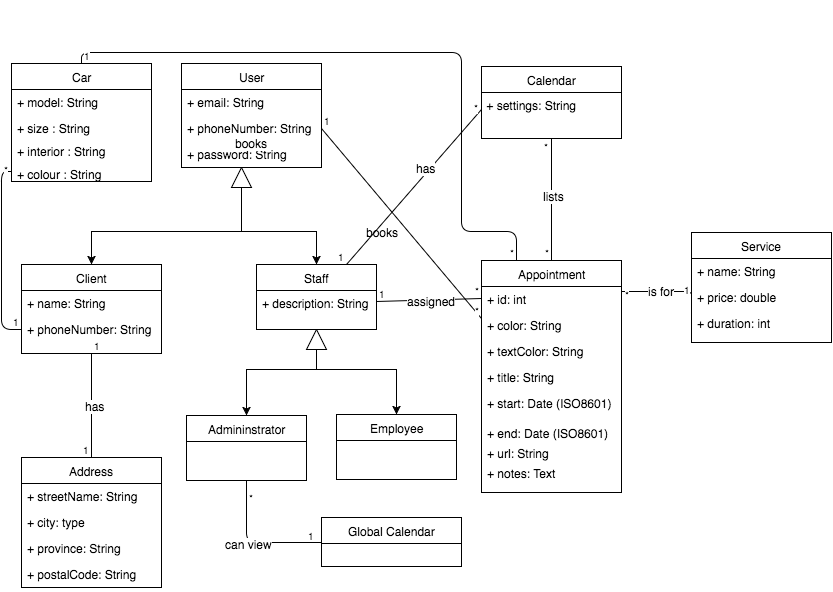

The diagram above was exported from draw.io. Its source (the exported page's mxGraphModel, read from the mxfile embedded in the PNG):
<mxGraphModel dx="949" dy="500" grid="1" gridSize="10" guides="1" tooltips="1" connect="1" arrows="1" fold="1" page="1" pageScale="1" pageWidth="1169" pageHeight="826" background="#ffffff" math="0" shadow="0">
  <root>
    <mxCell id="0" />
    <mxCell id="1" parent="0" />
    <mxCell id="2" value="" style="text;html=1;strokeColor=none;fillColor=none;align=left;verticalAlign=middle;spacingTop=-1;spacingLeft=4;spacingRight=4;rotatable=0;labelPosition=right;points=[];portConstraint=eastwest;" vertex="1" parent="1">
      <mxGeometry width="20" height="14" as="geometry" />
    </mxCell>
    <mxCell id="3" value="Appointment" style="swimlane;html=1;fontStyle=0;childLayout=stackLayout;horizontal=1;startSize=26;fillColor=none;horizontalStack=0;resizeParent=1;resizeLast=0;collapsible=1;marginBottom=0;swimlaneFillColor=#ffffff;" vertex="1" parent="1">
      <mxGeometry x="480" y="259" width="140" height="232" as="geometry" />
    </mxCell>
    <mxCell id="84" value="+ id: int" style="text;html=1;strokeColor=none;fillColor=none;align=left;verticalAlign=top;spacingLeft=4;spacingRight=4;whiteSpace=wrap;overflow=hidden;rotatable=0;points=[[0,0.5],[1,0.5]];portConstraint=eastwest;" vertex="1" parent="3">
      <mxGeometry y="26" width="140" height="26" as="geometry" />
    </mxCell>
    <mxCell id="87" value="+ color: String" style="text;html=1;strokeColor=none;fillColor=none;align=left;verticalAlign=top;spacingLeft=4;spacingRight=4;whiteSpace=wrap;overflow=hidden;rotatable=0;points=[[0,0.5],[1,0.5]];portConstraint=eastwest;" vertex="1" parent="3">
      <mxGeometry y="52" width="140" height="26" as="geometry" />
    </mxCell>
    <mxCell id="88" value="+ textColor: String" style="text;html=1;strokeColor=none;fillColor=none;align=left;verticalAlign=top;spacingLeft=4;spacingRight=4;whiteSpace=wrap;overflow=hidden;rotatable=0;points=[[0,0.5],[1,0.5]];portConstraint=eastwest;" vertex="1" parent="3">
      <mxGeometry y="78" width="140" height="26" as="geometry" />
    </mxCell>
    <mxCell id="89" value="+ title: String" style="text;html=1;strokeColor=none;fillColor=none;align=left;verticalAlign=top;spacingLeft=4;spacingRight=4;whiteSpace=wrap;overflow=hidden;rotatable=0;points=[[0,0.5],[1,0.5]];portConstraint=eastwest;" vertex="1" parent="3">
      <mxGeometry y="104" width="140" height="26" as="geometry" />
    </mxCell>
    <mxCell id="90" value="+ start: Date (&lt;span&gt;ISO8601)&lt;/span&gt;" style="text;html=1;strokeColor=none;fillColor=none;align=left;verticalAlign=top;spacingLeft=4;spacingRight=4;whiteSpace=wrap;overflow=hidden;rotatable=0;points=[[0,0.5],[1,0.5]];portConstraint=eastwest;" vertex="1" parent="3">
      <mxGeometry y="130" width="140" height="30" as="geometry" />
    </mxCell>
    <mxCell id="97" value="+ end: Date (&lt;span&gt;ISO8601)&lt;/span&gt;" style="text;html=1;strokeColor=none;fillColor=none;align=left;verticalAlign=top;spacingLeft=4;spacingRight=4;whiteSpace=wrap;overflow=hidden;rotatable=0;points=[[0,0.5],[1,0.5]];portConstraint=eastwest;" vertex="1" parent="3">
      <mxGeometry y="160" width="140" height="20" as="geometry" />
    </mxCell>
    <mxCell id="98" value="+ url: String" style="text;html=1;strokeColor=none;fillColor=none;align=left;verticalAlign=top;spacingLeft=4;spacingRight=4;whiteSpace=wrap;overflow=hidden;rotatable=0;points=[[0,0.5],[1,0.5]];portConstraint=eastwest;" vertex="1" parent="3">
      <mxGeometry y="180" width="140" height="20" as="geometry" />
    </mxCell>
    <mxCell id="99" value="+ notes: Text" style="text;html=1;strokeColor=none;fillColor=none;align=left;verticalAlign=top;spacingLeft=4;spacingRight=4;whiteSpace=wrap;overflow=hidden;rotatable=0;points=[[0,0.5],[1,0.5]];portConstraint=eastwest;" vertex="1" parent="3">
      <mxGeometry y="200" width="140" height="26" as="geometry" />
    </mxCell>
    <mxCell id="4" value="Service" style="swimlane;html=1;fontStyle=0;childLayout=stackLayout;horizontal=1;startSize=26;fillColor=none;horizontalStack=0;resizeParent=1;resizeLast=0;collapsible=1;marginBottom=0;swimlaneFillColor=#ffffff;" vertex="1" parent="1">
      <mxGeometry x="690" y="231" width="140" height="110" as="geometry" />
    </mxCell>
    <mxCell id="5" value="+ name: String" style="text;html=1;strokeColor=none;fillColor=none;align=left;verticalAlign=top;spacingLeft=4;spacingRight=4;whiteSpace=wrap;overflow=hidden;rotatable=0;points=[[0,0.5],[1,0.5]];portConstraint=eastwest;" vertex="1" parent="4">
      <mxGeometry y="26" width="140" height="26" as="geometry" />
    </mxCell>
    <mxCell id="6" value="+ price: double" style="text;html=1;strokeColor=none;fillColor=none;align=left;verticalAlign=top;spacingLeft=4;spacingRight=4;whiteSpace=wrap;overflow=hidden;rotatable=0;points=[[0,0.5],[1,0.5]];portConstraint=eastwest;" vertex="1" parent="4">
      <mxGeometry y="52" width="140" height="26" as="geometry" />
    </mxCell>
    <mxCell id="7" value="+ duration: int" style="text;html=1;strokeColor=none;fillColor=none;align=left;verticalAlign=top;spacingLeft=4;spacingRight=4;whiteSpace=wrap;overflow=hidden;rotatable=0;points=[[0,0.5],[1,0.5]];portConstraint=eastwest;" vertex="1" parent="4">
      <mxGeometry y="78" width="140" height="26" as="geometry" />
    </mxCell>
    <mxCell id="8" value="Calendar" style="swimlane;html=1;fontStyle=0;childLayout=stackLayout;horizontal=1;startSize=26;fillColor=none;horizontalStack=0;resizeParent=1;resizeLast=0;collapsible=1;marginBottom=0;swimlaneFillColor=#ffffff;" vertex="1" parent="1">
      <mxGeometry x="480" y="65" width="140" height="72" as="geometry" />
    </mxCell>
    <mxCell id="9" value="&amp;nbsp;+ settings: String" style="text;html=1;" vertex="1" parent="8">
      <mxGeometry y="26" width="140" height="34" as="geometry" />
    </mxCell>
    <mxCell id="10" value="Client" style="swimlane;html=1;fontStyle=0;childLayout=stackLayout;horizontal=1;startSize=26;fillColor=none;horizontalStack=0;resizeParent=1;resizeLast=0;collapsible=1;marginBottom=0;swimlaneFillColor=#ffffff;" vertex="1" parent="1">
      <mxGeometry x="20" y="263" width="140" height="89" as="geometry" />
    </mxCell>
    <mxCell id="11" value="+ name: String" style="text;html=1;strokeColor=none;fillColor=none;align=left;verticalAlign=top;spacingLeft=4;spacingRight=4;whiteSpace=wrap;overflow=hidden;rotatable=0;points=[[0,0.5],[1,0.5]];portConstraint=eastwest;" vertex="1" parent="10">
      <mxGeometry y="26" width="140" height="26" as="geometry" />
    </mxCell>
    <mxCell id="12" value="+ phoneNumber: String" style="text;html=1;strokeColor=none;fillColor=none;align=left;verticalAlign=top;spacingLeft=4;spacingRight=4;whiteSpace=wrap;overflow=hidden;rotatable=0;points=[[0,0.5],[1,0.5]];portConstraint=eastwest;" vertex="1" parent="10">
      <mxGeometry y="52" width="140" height="26" as="geometry" />
    </mxCell>
    <mxCell id="13" value="" style="endArrow=none;html=1;entryX=0;entryY=0.25;exitX=1;exitY=0.5;" edge="1" source="44" target="3" parent="1">
      <mxGeometry relative="1" as="geometry">
        <mxPoint x="340" y="440" as="sourcePoint" />
        <mxPoint x="430" y="326" as="targetPoint" />
      </mxGeometry>
    </mxCell>
    <mxCell id="14" value="1" style="resizable=0;html=1;align=left;verticalAlign=bottom;labelBackgroundColor=#ffffff;fontSize=10;" connectable="0" vertex="1" parent="13">
      <mxGeometry x="-1" relative="1" as="geometry" />
    </mxCell>
    <mxCell id="15" value="*" style="resizable=0;html=1;align=right;verticalAlign=bottom;labelBackgroundColor=#ffffff;fontSize=10;" connectable="0" vertex="1" parent="13">
      <mxGeometry x="1" relative="1" as="geometry">
        <mxPoint as="offset" />
      </mxGeometry>
    </mxCell>
    <mxCell id="16" value="books" style="text;html=1;resizable=0;points=[];align=center;verticalAlign=middle;labelBackgroundColor=#ffffff;" vertex="1" connectable="0" parent="13">
      <mxGeometry x="0.9662" y="217" relative="1" as="geometry">
        <mxPoint x="-263" y="57" as="offset" />
      </mxGeometry>
    </mxCell>
    <mxCell id="17" value="" style="endArrow=none;html=1;edgeStyle=orthogonalEdgeStyle;exitX=0;exitY=0.5;" edge="1" source="6" parent="1">
      <mxGeometry relative="1" as="geometry">
        <mxPoint x="580" y="240" as="sourcePoint" />
        <mxPoint x="620" y="290" as="targetPoint" />
        <Array as="points">
          <mxPoint x="690" y="290" />
        </Array>
      </mxGeometry>
    </mxCell>
    <mxCell id="18" value="1" style="resizable=0;html=1;align=left;verticalAlign=bottom;labelBackgroundColor=#ffffff;fontSize=10;" connectable="0" vertex="1" parent="17">
      <mxGeometry x="-1" relative="1" as="geometry">
        <mxPoint x="-10" as="offset" />
      </mxGeometry>
    </mxCell>
    <mxCell id="19" value="*" style="resizable=0;html=1;align=right;verticalAlign=bottom;labelBackgroundColor=#ffffff;fontSize=10;" connectable="0" vertex="1" parent="17">
      <mxGeometry x="1" relative="1" as="geometry">
        <mxPoint x="10" y="11" as="offset" />
      </mxGeometry>
    </mxCell>
    <mxCell id="20" value="is for" style="text;html=1;resizable=0;points=[];align=center;verticalAlign=middle;labelBackgroundColor=#ffffff;" vertex="1" connectable="0" parent="17">
      <mxGeometry x="0.5152" y="-33" relative="1" as="geometry">
        <mxPoint x="21" y="32" as="offset" />
      </mxGeometry>
    </mxCell>
    <mxCell id="21" value="Staff" style="swimlane;html=1;fontStyle=0;childLayout=stackLayout;horizontal=1;startSize=26;fillColor=none;horizontalStack=0;resizeParent=1;resizeLast=0;collapsible=1;marginBottom=0;swimlaneFillColor=#ffffff;" vertex="1" parent="1">
      <mxGeometry x="255" y="263" width="120" height="65" as="geometry" />
    </mxCell>
    <mxCell id="22" value="+ description: String" style="text;html=1;strokeColor=none;fillColor=none;align=left;verticalAlign=top;spacingLeft=4;spacingRight=4;whiteSpace=wrap;overflow=hidden;rotatable=0;points=[[0,0.5],[1,0.5]];portConstraint=eastwest;" vertex="1" parent="21">
      <mxGeometry y="26" width="120" height="22" as="geometry" />
    </mxCell>
    <mxCell id="33" value="Address" style="swimlane;html=1;fontStyle=0;childLayout=stackLayout;horizontal=1;startSize=26;fillColor=none;horizontalStack=0;resizeParent=1;resizeLast=0;collapsible=1;marginBottom=0;swimlaneFillColor=#ffffff;" vertex="1" parent="1">
      <mxGeometry x="20" y="456" width="140" height="130" as="geometry" />
    </mxCell>
    <mxCell id="34" value="+ streetName: String" style="text;html=1;strokeColor=none;fillColor=none;align=left;verticalAlign=top;spacingLeft=4;spacingRight=4;whiteSpace=wrap;overflow=hidden;rotatable=0;points=[[0,0.5],[1,0.5]];portConstraint=eastwest;" vertex="1" parent="33">
      <mxGeometry y="26" width="140" height="26" as="geometry" />
    </mxCell>
    <mxCell id="35" value="+ city: type" style="text;html=1;strokeColor=none;fillColor=none;align=left;verticalAlign=top;spacingLeft=4;spacingRight=4;whiteSpace=wrap;overflow=hidden;rotatable=0;points=[[0,0.5],[1,0.5]];portConstraint=eastwest;" vertex="1" parent="33">
      <mxGeometry y="52" width="140" height="26" as="geometry" />
    </mxCell>
    <mxCell id="36" value="+ province: String" style="text;html=1;strokeColor=none;fillColor=none;align=left;verticalAlign=top;spacingLeft=4;spacingRight=4;whiteSpace=wrap;overflow=hidden;rotatable=0;points=[[0,0.5],[1,0.5]];portConstraint=eastwest;" vertex="1" parent="33">
      <mxGeometry y="78" width="140" height="26" as="geometry" />
    </mxCell>
    <mxCell id="37" value="+ postalCode: String" style="text;html=1;strokeColor=none;fillColor=none;align=left;verticalAlign=top;spacingLeft=4;spacingRight=4;whiteSpace=wrap;overflow=hidden;rotatable=0;points=[[0,0.5],[1,0.5]];portConstraint=eastwest;" vertex="1" parent="33">
      <mxGeometry y="104" width="140" height="26" as="geometry" />
    </mxCell>
    <mxCell id="38" value="" style="endArrow=none;html=1;edgeStyle=orthogonalEdgeStyle;exitX=0.5;exitY=1;entryX=0.5;entryY=0;" edge="1" source="10" target="33" parent="1">
      <mxGeometry relative="1" as="geometry">
        <mxPoint x="-90" y="384" as="sourcePoint" />
        <mxPoint x="70" y="384" as="targetPoint" />
        <Array as="points">
          <mxPoint x="90" y="456" />
        </Array>
      </mxGeometry>
    </mxCell>
    <mxCell id="39" value="1" style="resizable=0;html=1;align=left;verticalAlign=bottom;labelBackgroundColor=#ffffff;fontSize=10;" connectable="0" vertex="1" parent="38">
      <mxGeometry x="-1" relative="1" as="geometry" />
    </mxCell>
    <mxCell id="40" value="1" style="resizable=0;html=1;align=right;verticalAlign=bottom;labelBackgroundColor=#ffffff;fontSize=10;" connectable="0" vertex="1" parent="38">
      <mxGeometry x="1" relative="1" as="geometry" />
    </mxCell>
    <mxCell id="41" value="has" style="text;html=1;resizable=0;points=[];align=center;verticalAlign=middle;labelBackgroundColor=#ffffff;direction=south;" vertex="1" connectable="0" parent="38">
      <mxGeometry x="0.1236" y="7" relative="1" as="geometry">
        <mxPoint x="-4" y="-6" as="offset" />
      </mxGeometry>
    </mxCell>
    <mxCell id="42" value="User" style="swimlane;html=1;fontStyle=0;childLayout=stackLayout;horizontal=1;startSize=26;fillColor=none;horizontalStack=0;resizeParent=1;resizeLast=0;collapsible=1;marginBottom=0;swimlaneFillColor=#ffffff;" vertex="1" parent="1">
      <mxGeometry x="180" y="62" width="140" height="104" as="geometry" />
    </mxCell>
    <mxCell id="43" value="+ email: String" style="text;html=1;strokeColor=none;fillColor=none;align=left;verticalAlign=top;spacingLeft=4;spacingRight=4;whiteSpace=wrap;overflow=hidden;rotatable=0;points=[[0,0.5],[1,0.5]];portConstraint=eastwest;" vertex="1" parent="42">
      <mxGeometry y="26" width="140" height="26" as="geometry" />
    </mxCell>
    <mxCell id="44" value="+ phoneNumber: String" style="text;html=1;strokeColor=none;fillColor=none;align=left;verticalAlign=top;spacingLeft=4;spacingRight=4;whiteSpace=wrap;overflow=hidden;rotatable=0;points=[[0,0.5],[1,0.5]];portConstraint=eastwest;" vertex="1" parent="42">
      <mxGeometry y="52" width="140" height="26" as="geometry" />
    </mxCell>
    <mxCell id="45" value="+ password: String" style="text;html=1;strokeColor=none;fillColor=none;align=left;verticalAlign=top;spacingLeft=4;spacingRight=4;whiteSpace=wrap;overflow=hidden;rotatable=0;points=[[0,0.5],[1,0.5]];portConstraint=eastwest;" vertex="1" parent="42">
      <mxGeometry y="78" width="140" height="26" as="geometry" />
    </mxCell>
    <mxCell id="46" style="edgeStyle=orthogonalEdgeStyle;rounded=0;html=1;exitX=0;exitY=0.5;entryX=0.5;entryY=0;jettySize=auto;orthogonalLoop=1;" edge="1" source="48" target="10" parent="1">
      <mxGeometry relative="1" as="geometry">
        <mxPoint x="120" y="262" as="targetPoint" />
        <Array as="points">
          <mxPoint x="240" y="230" />
          <mxPoint x="90" y="230" />
        </Array>
      </mxGeometry>
    </mxCell>
    <mxCell id="47" style="edgeStyle=orthogonalEdgeStyle;rounded=0;html=1;exitX=0;exitY=0.5;jettySize=auto;orthogonalLoop=1;entryX=0.5;entryY=0;" edge="1" source="48" target="21" parent="1">
      <mxGeometry relative="1" as="geometry">
        <mxPoint x="330" y="261" as="targetPoint" />
        <Array as="points">
          <mxPoint x="240" y="230" />
          <mxPoint x="315" y="230" />
        </Array>
      </mxGeometry>
    </mxCell>
    <mxCell id="48" value="" style="triangle;whiteSpace=wrap;html=1;rotation=-90;" vertex="1" parent="1">
      <mxGeometry x="230" y="166" width="20" height="20" as="geometry" />
    </mxCell>
    <mxCell id="49" value="Admininstrator" style="swimlane;html=1;fontStyle=0;childLayout=stackLayout;horizontal=1;startSize=26;fillColor=none;horizontalStack=0;resizeParent=1;resizeLast=0;collapsible=1;marginBottom=0;swimlaneFillColor=#ffffff;" vertex="1" parent="1">
      <mxGeometry x="185" y="414" width="120" height="65" as="geometry" />
    </mxCell>
    <mxCell id="50" value="Employee" style="swimlane;html=1;fontStyle=0;childLayout=stackLayout;horizontal=1;startSize=26;fillColor=none;horizontalStack=0;resizeParent=1;resizeLast=0;collapsible=1;marginBottom=0;swimlaneFillColor=#ffffff;" vertex="1" parent="1">
      <mxGeometry x="335" y="413" width="120" height="65" as="geometry" />
    </mxCell>
    <mxCell id="51" style="edgeStyle=orthogonalEdgeStyle;rounded=0;html=1;exitX=0;exitY=0.25;entryX=0.5;entryY=0;jettySize=auto;orthogonalLoop=1;" edge="1" source="53" target="49" parent="1">
      <mxGeometry relative="1" as="geometry">
        <Array as="points">
          <mxPoint x="315" y="348" />
          <mxPoint x="315" y="368" />
          <mxPoint x="245" y="368" />
        </Array>
      </mxGeometry>
    </mxCell>
    <mxCell id="52" style="edgeStyle=orthogonalEdgeStyle;rounded=0;html=1;exitX=0;exitY=0.5;entryX=0.5;entryY=0;jettySize=auto;orthogonalLoop=1;" edge="1" source="53" target="50" parent="1">
      <mxGeometry relative="1" as="geometry">
        <Array as="points">
          <mxPoint x="315" y="368" />
          <mxPoint x="395" y="368" />
        </Array>
      </mxGeometry>
    </mxCell>
    <mxCell id="53" value="" style="triangle;whiteSpace=wrap;html=1;rotation=-90;" vertex="1" parent="1">
      <mxGeometry x="305" y="328" width="20" height="20" as="geometry" />
    </mxCell>
    <mxCell id="54" value="" style="endArrow=none;html=1;exitX=1;exitY=0.5;" edge="1" source="22" parent="1">
      <mxGeometry x="330" y="137" as="geometry">
        <mxPoint x="330" y="137" as="sourcePoint" />
        <mxPoint x="480" y="297" as="targetPoint" />
      </mxGeometry>
    </mxCell>
    <mxCell id="55" value="1" style="resizable=0;html=1;align=left;verticalAlign=bottom;labelBackgroundColor=#ffffff;fontSize=10;" connectable="0" vertex="1" parent="54">
      <mxGeometry x="-1" relative="1" as="geometry" />
    </mxCell>
    <mxCell id="56" value="*" style="resizable=0;html=1;align=right;verticalAlign=bottom;labelBackgroundColor=#ffffff;fontSize=10;" connectable="0" vertex="1" parent="54">
      <mxGeometry x="1" relative="1" as="geometry">
        <mxPoint as="offset" />
      </mxGeometry>
    </mxCell>
    <mxCell id="57" value="books" style="text;html=1;resizable=0;points=[];align=center;verticalAlign=middle;labelBackgroundColor=#ffffff;" vertex="1" connectable="0" parent="54">
      <mxGeometry x="0.9662" y="217" relative="1" as="geometry">
        <mxPoint x="-222" y="61" as="offset" />
      </mxGeometry>
    </mxCell>
    <mxCell id="58" value="assigned" style="text;html=1;resizable=0;points=[];align=center;verticalAlign=middle;labelBackgroundColor=#ffffff;" vertex="1" connectable="0" parent="54">
      <mxGeometry relative="1" as="geometry">
        <mxPoint x="2" y="1" as="offset" />
      </mxGeometry>
    </mxCell>
    <mxCell id="59" value="" style="endArrow=none;html=1;entryX=0.75;entryY=0;exitX=0;exitY=0.5;" edge="1" source="9" target="21" parent="1">
      <mxGeometry x="330" y="137" as="geometry">
        <mxPoint x="330" y="137" as="sourcePoint" />
        <mxPoint x="490" y="282" as="targetPoint" />
      </mxGeometry>
    </mxCell>
    <mxCell id="60" value="*" style="resizable=0;html=1;align=left;verticalAlign=bottom;labelBackgroundColor=#ffffff;fontSize=10;" connectable="0" vertex="1" parent="59">
      <mxGeometry x="-1" relative="1" as="geometry">
        <mxPoint x="-10" y="6" as="offset" />
      </mxGeometry>
    </mxCell>
    <mxCell id="61" value="1" style="resizable=0;html=1;align=right;verticalAlign=bottom;labelBackgroundColor=#ffffff;fontSize=10;" connectable="0" vertex="1" parent="59">
      <mxGeometry x="1" relative="1" as="geometry">
        <mxPoint as="offset" />
      </mxGeometry>
    </mxCell>
    <mxCell id="62" value="has" style="text;html=1;resizable=0;points=[];align=center;verticalAlign=middle;labelBackgroundColor=#ffffff;" vertex="1" connectable="0" parent="59">
      <mxGeometry relative="1" as="geometry">
        <mxPoint x="12" y="-19" as="offset" />
      </mxGeometry>
    </mxCell>
    <mxCell id="63" value="" style="endArrow=none;html=1;entryX=0.5;entryY=0;exitX=0.5;exitY=1;" edge="1" source="8" target="3" parent="1">
      <mxGeometry x="340" y="147" as="geometry">
        <mxPoint x="340" y="147" as="sourcePoint" />
        <mxPoint x="500" y="292" as="targetPoint" />
      </mxGeometry>
    </mxCell>
    <mxCell id="64" value="*" style="resizable=0;html=1;align=left;verticalAlign=bottom;labelBackgroundColor=#ffffff;fontSize=10;" connectable="0" vertex="1" parent="63">
      <mxGeometry x="-1" relative="1" as="geometry">
        <mxPoint x="-10" y="16" as="offset" />
      </mxGeometry>
    </mxCell>
    <mxCell id="65" value="*" style="resizable=0;html=1;align=right;verticalAlign=bottom;labelBackgroundColor=#ffffff;fontSize=10;" connectable="0" vertex="1" parent="63">
      <mxGeometry x="1" relative="1" as="geometry">
        <mxPoint as="offset" />
      </mxGeometry>
    </mxCell>
    <mxCell id="67" value="lists" style="text;html=1;resizable=0;points=[];align=center;verticalAlign=middle;labelBackgroundColor=#ffffff;" vertex="1" connectable="0" parent="63">
      <mxGeometry relative="1" as="geometry">
        <mxPoint x="2" y="-4" as="offset" />
      </mxGeometry>
    </mxCell>
    <mxCell id="68" value="Global Calendar" style="swimlane;html=1;fontStyle=0;childLayout=stackLayout;horizontal=1;startSize=26;fillColor=none;horizontalStack=0;resizeParent=1;resizeLast=0;collapsible=1;marginBottom=0;swimlaneFillColor=#ffffff;" vertex="1" parent="1">
      <mxGeometry x="320" y="516" width="140" height="49" as="geometry" />
    </mxCell>
    <mxCell id="69" value="" style="endArrow=none;html=1;edgeStyle=orthogonalEdgeStyle;exitX=0.5;exitY=1;entryX=0;entryY=0.5;" edge="1" source="49" target="68" parent="1">
      <mxGeometry relative="1" as="geometry">
        <mxPoint x="240" y="540" as="sourcePoint" />
        <mxPoint x="270" y="650" as="targetPoint" />
        <Array as="points">
          <mxPoint x="245" y="541" />
        </Array>
      </mxGeometry>
    </mxCell>
    <mxCell id="70" value="*" style="resizable=0;html=1;align=left;verticalAlign=bottom;labelBackgroundColor=#ffffff;fontSize=10;" connectable="0" vertex="1" parent="69">
      <mxGeometry x="-1" relative="1" as="geometry">
        <mxPoint y="25" as="offset" />
      </mxGeometry>
    </mxCell>
    <mxCell id="71" value="1" style="resizable=0;html=1;align=right;verticalAlign=bottom;labelBackgroundColor=#ffffff;fontSize=10;" connectable="0" vertex="1" parent="69">
      <mxGeometry x="1" relative="1" as="geometry">
        <mxPoint x="-5" y="1" as="offset" />
      </mxGeometry>
    </mxCell>
    <mxCell id="72" value="can view" style="text;html=1;resizable=0;points=[];align=center;verticalAlign=middle;labelBackgroundColor=#ffffff;" vertex="1" connectable="0" parent="69">
      <mxGeometry x="-0.0703" y="-1" relative="1" as="geometry">
        <mxPoint as="offset" />
      </mxGeometry>
    </mxCell>
    <mxCell id="73" value="Car" style="swimlane;html=1;fontStyle=0;childLayout=stackLayout;horizontal=1;startSize=26;fillColor=none;horizontalStack=0;resizeParent=1;resizeLast=0;collapsible=1;marginBottom=0;swimlaneFillColor=#ffffff;" vertex="1" parent="1">
      <mxGeometry x="10" y="62" width="140" height="118" as="geometry" />
    </mxCell>
    <mxCell id="74" value="+ model: String" style="text;html=1;strokeColor=none;fillColor=none;align=left;verticalAlign=top;spacingLeft=4;spacingRight=4;whiteSpace=wrap;overflow=hidden;rotatable=0;points=[[0,0.5],[1,0.5]];portConstraint=eastwest;" vertex="1" parent="73">
      <mxGeometry y="26" width="140" height="26" as="geometry" />
    </mxCell>
    <mxCell id="75" value="+ size : String" style="text;html=1;strokeColor=none;fillColor=none;align=left;verticalAlign=top;spacingLeft=4;spacingRight=4;whiteSpace=wrap;overflow=hidden;rotatable=0;points=[[0,0.5],[1,0.5]];portConstraint=eastwest;" vertex="1" parent="73">
      <mxGeometry y="52" width="140" height="18" as="geometry" />
    </mxCell>
    <mxCell id="76" value="+ interior : String" style="text;html=1;strokeColor=none;fillColor=none;align=left;verticalAlign=top;spacingLeft=4;spacingRight=4;whiteSpace=wrap;overflow=hidden;rotatable=0;points=[[0,0.5],[1,0.5]];portConstraint=eastwest;" vertex="1" parent="1">
      <mxGeometry x="10" y="137" width="140" height="26" as="geometry" />
    </mxCell>
    <mxCell id="77" value="+ colour : String" style="text;html=1;strokeColor=none;fillColor=none;align=left;verticalAlign=top;spacingLeft=4;spacingRight=4;whiteSpace=wrap;overflow=hidden;rotatable=0;points=[[0,0.5],[1,0.5]];portConstraint=eastwest;" vertex="1" parent="1">
      <mxGeometry x="10" y="160" width="140" height="19" as="geometry" />
    </mxCell>
    <mxCell id="78" value="" style="endArrow=none;html=1;edgeStyle=orthogonalEdgeStyle;exitX=0;exitY=0.5;entryX=0;entryY=0.5;" edge="1" source="77" target="12" parent="1">
      <mxGeometry relative="1" as="geometry">
        <mxPoint x="40" y="230" as="sourcePoint" />
        <mxPoint x="200" y="230" as="targetPoint" />
        <Array as="points">
          <mxPoint y="170" />
          <mxPoint y="328" />
        </Array>
      </mxGeometry>
    </mxCell>
    <mxCell id="79" value="*" style="resizable=0;html=1;align=left;verticalAlign=bottom;labelBackgroundColor=#ffffff;fontSize=10;" connectable="0" vertex="1" parent="78">
      <mxGeometry x="-1" relative="1" as="geometry">
        <mxPoint x="-10" y="6" as="offset" />
      </mxGeometry>
    </mxCell>
    <mxCell id="80" value="1" style="resizable=0;html=1;align=right;verticalAlign=bottom;labelBackgroundColor=#ffffff;fontSize=10;" connectable="0" vertex="1" parent="78">
      <mxGeometry x="1" relative="1" as="geometry" />
    </mxCell>
    <mxCell id="81" value="" style="endArrow=none;html=1;edgeStyle=orthogonalEdgeStyle;exitX=0.5;exitY=0;entryX=0.25;entryY=0;" edge="1" source="73" target="3" parent="1">
      <mxGeometry relative="1" as="geometry">
        <mxPoint x="100" y="40" as="sourcePoint" />
        <mxPoint x="260" y="40" as="targetPoint" />
        <Array as="points">
          <mxPoint x="80" y="51" />
          <mxPoint x="460" y="51" />
          <mxPoint x="460" y="230" />
          <mxPoint x="515" y="230" />
        </Array>
      </mxGeometry>
    </mxCell>
    <mxCell id="82" value="1" style="resizable=0;html=1;align=left;verticalAlign=bottom;labelBackgroundColor=#ffffff;fontSize=10;" connectable="0" vertex="1" parent="81">
      <mxGeometry x="-1" relative="1" as="geometry" />
    </mxCell>
    <mxCell id="83" value="*" style="resizable=0;html=1;align=right;verticalAlign=bottom;labelBackgroundColor=#ffffff;fontSize=10;" connectable="0" vertex="1" parent="81">
      <mxGeometry x="1" relative="1" as="geometry" />
    </mxCell>
  </root>
</mxGraphModel>